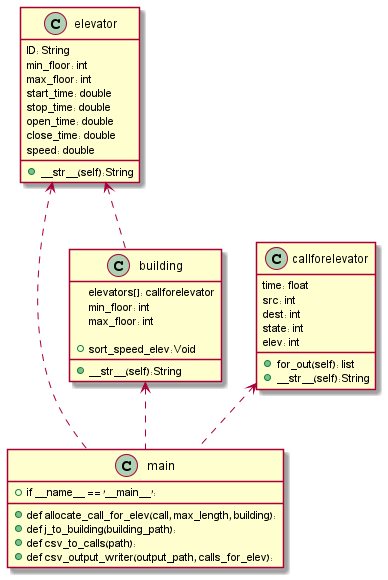

The diagram above was rendered by PlantUML. Its source (embedded in the PNG):
@startuml
'https://plantuml.com/class-diagram
class main
class elevator
class building
class callforelevator
elevator <.. main
building <.. main
callforelevator <.. main
elevator <..building


class elevator {
        ID: String
        min_floor: int
        max_floor: int
        start_time: double
        stop_time: double
        open_time: double
        close_time: double
        speed: double

       +__str__(self):String
}

class building {
       elevators[]: callforelevator
       min_floor: int
       max_floor: int

        +sort_speed_elev:Void
       +__str__(self):String
}

class callforelevator {
        time: float
        src: int
        dest: int
        state: int
        elev: int

       +for_out(self): list
       +__str__(self):String
}

class main {

+def allocate_call_for_elev(call, max_length, building):
+def j_to_building(building_path):
+def csv_to_calls(path):
+def csv_output_writer(output_path, calls_for_elev):
+if __name__ == '__main__':

}


@enduml